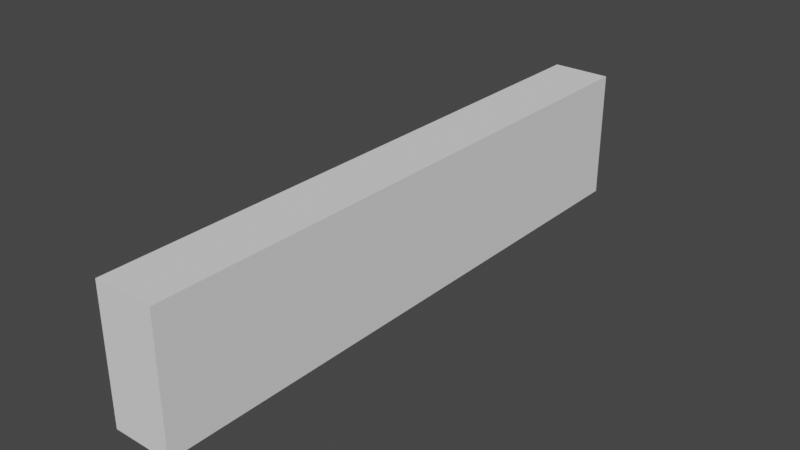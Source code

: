 # Source: RewardPath.blend  (saved by Blender 2.82.7; exported with 4.5.12 LTS)
import bpy
from mathutils import Matrix  # noqa: F401  (used for matrix-valued properties, if any)

bpy.ops.wm.read_factory_settings(use_empty=True)
scene = bpy.context.scene
scene.name = 'Scene'

# ---- collections
col_collection = bpy.data.collections.new('Collection'); scene.collection.children.link(col_collection)

# ---- world
world_world = bpy.data.worlds.new('World'); scene.world = world_world
world_world.use_nodes = True; world_world.node_tree.nodes.clear()
_N = world_world.node_tree.nodes; _L = world_world.node_tree.links
n0 = _N.new('ShaderNodeOutputWorld'); n0.name = 'World Output'; n0.location = (300, 300)
n1 = _N.new('ShaderNodeBackground'); n1.name = 'Background'; n1.location = (10, 300)
n1.inputs[0].default_value = (0.05088, 0.05088, 0.05088, 1.0)
_L.new(n1.outputs[0], n0.inputs[0])
n0.is_active_output = True
world_world.color = (0.05088, 0.05088, 0.05088)
world_world.use_sun_shadow = False
world_world.sun_shadow_jitter_overblur = 0.0

# ---- meshes
me_cube_001 = bpy.data.meshes.new('Cube.001')
me_cube_001.from_pydata([(-2.5, -25.0, 0.0), (-2.5, -25.0, 11.0), (-2.5, 25.0, 0.0), (-2.5, 25.0, 11.0), (2.5, -25.0, 0.0), (2.5, -25.0, 11.0), (2.5, 25.0, 0.0), (2.5, 25.0, 11.0)], [], [(0, 1, 3, 2), (2, 3, 7, 6), (6, 7, 5, 4), (4, 5, 1, 0), (2, 6, 4, 0), (7, 3, 1, 5)])
_uv = me_cube_001.uv_layers.new(name='UVMap')
_uv.uv.foreach_set('vector', [0.375, 0.0, 0.625, 0.0, 0.625, 0.25, 0.375, 0.25, 0.375, 0.25, 0.625, 0.25, 0.625, 0.5, 0.375, 0.5, 0.375, 0.5, 0.625, 0.5, 0.625, 0.75, 0.375, 0.75, 0.375, 0.75, 0.625, 0.75, 0.625, 1.0, 0.375, 1.0, 0.125, 0.5, 0.375, 0.5, 0.375, 0.75, 0.125, 0.75, 0.625, 0.5, 0.875, 0.5, 0.875, 0.75, 0.625, 0.75])
me_cube_001.use_remesh_fix_poles = True
me_cube_001.use_remesh_preserve_attributes = False
me_cube_001.use_mirror_vertex_groups = False
me_cube_001.update()

# ---- objects
ob_cube = bpy.data.objects.new('Cube', me_cube_001)

# ---- transforms, parenting, visibility, modifiers, constraints
ob_cube.location = (0.0, 0.0, 0.0)
ob_cube.lineart.crease_threshold = 0.0

# ---- collection membership
col_collection.objects.link(ob_cube)

# ---- scene / render settings (as saved in the file)
scene.frame_start = 1; scene.frame_end = 250; scene.frame_set(58)
scene.render.engine = 'BLENDER_EEVEE_NEXT'
scene.cycles.use_denoising = False
scene.cycles.samples = 128
scene.cycles.sampling_pattern = 'TABULATED_SOBOL'
scene.cycles.use_adaptive_sampling = False
scene.cycles.use_light_tree = False
scene.view_settings.view_transform = 'Filmic'
bpy.context.view_layer.update()

# ---- added for rendering (the .blend has no active camera and no usable light): camera, sun
cam_auto = bpy.data.cameras.new('AutoCamera')
cam_auto.lens = 50.0
cam_auto.sensor_width = 36.0
cam_auto.clip_end = 1000.0
ob_auto_camera = bpy.data.objects.new('AutoCamera', cam_auto)
scene.collection.objects.link(ob_auto_camera)
ob_auto_camera.location = (47.5929, -57.1115, 43.5743)
ob_auto_camera.rotation_euler = (1.09748, -7.21219e-08, 0.694738)
scene.camera = ob_auto_camera
light_auto_sun = bpy.data.lights.new('AutoSun', 'SUN')
light_auto_sun.energy = 3.0
light_auto_sun.angle = 0.0523599
ob_auto_sun = bpy.data.objects.new('AutoSun', light_auto_sun)
scene.collection.objects.link(ob_auto_sun)
ob_auto_sun.rotation_euler = (0.872665, 0.174533, 0.523599)
bpy.context.view_layer.update()

